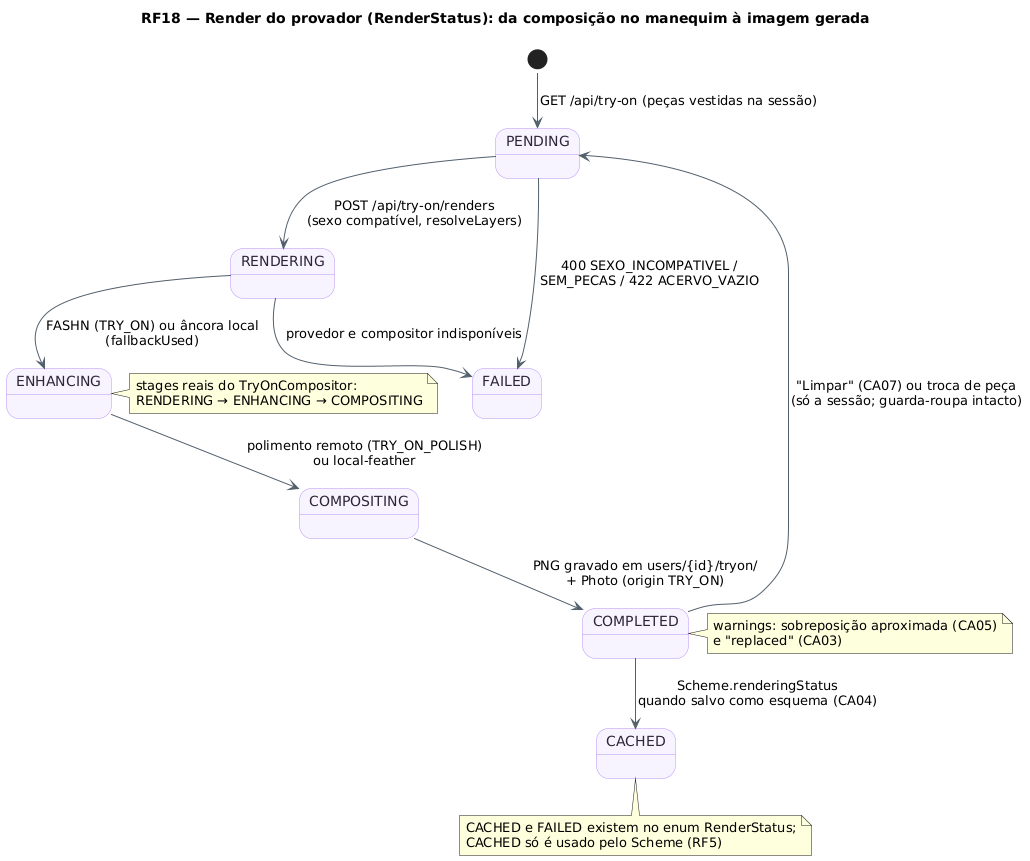

The diagram above was rendered by PlantUML. Its source (embedded in the PNG):
@startuml RF18_MaquinaDeEstados_Render
!pragma layout smetana
title RF18 — Render do provador (RenderStatus): da composição no manequim à imagem gerada
skinparam backgroundColor #FFFFFF
skinparam state {
  BackgroundColor #F8F4FF
  BorderColor #B695F5
  FontColor #2D2438
  ArrowColor #52606D
}
[*] --> Pendente : GET /api/try-on (peças vestidas na sessão)
state "PENDING" as Pendente
state "RENDERING" as Renderizando
state "ENHANCING" as Polindo
state "COMPOSITING" as Compondo
state "COMPLETED" as Concluido
state "CACHED" as Cache
state "FAILED" as Falhou
Pendente --> Renderizando : POST /api/try-on/renders\n(sexo compatível, resolveLayers)
Pendente --> Falhou : 400 SEXO_INCOMPATIVEL /\nSEM_PECAS / 422 ACERVO_VAZIO
Renderizando --> Polindo : FASHN (TRY_ON) ou âncora local\n(fallbackUsed)
Polindo --> Compondo : polimento remoto (TRY_ON_POLISH)\nou local-feather
Compondo --> Concluido : PNG gravado em users/{id}/tryon/\n+ Photo (origin TRY_ON)
Concluido --> Cache : Scheme.renderingStatus\nquando salvo como esquema (CA04)
Concluido --> Pendente : "Limpar" (CA07) ou troca de peça\n(só a sessão; guarda-roupa intacto)
Renderizando --> Falhou : provedor e compositor indisponíveis
note right of Polindo : stages reais do TryOnCompositor:\nRENDERING → ENHANCING → COMPOSITING
note right of Concluido : warnings: sobreposição aproximada (CA05)\ne "replaced" (CA03)
note bottom of Cache : CACHED e FAILED existem no enum RenderStatus;\nCACHED só é usado pelo Scheme (RF5)
@enduml